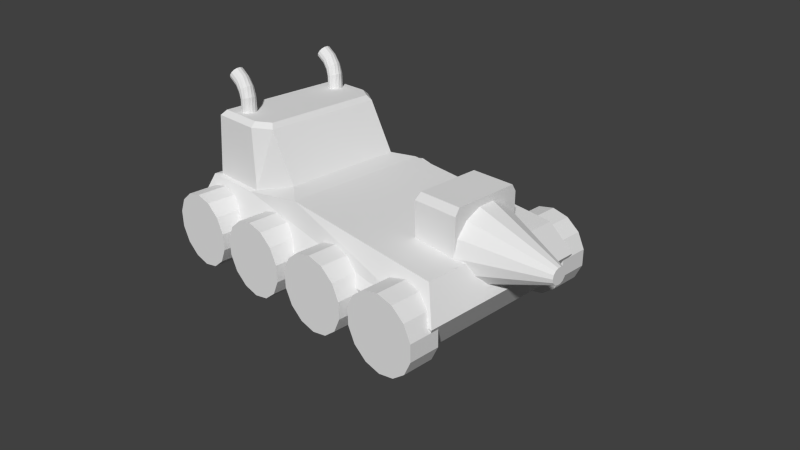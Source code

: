 # Source: Constructor.blend  (saved by Blender 2.75.0; exported with 4.5.12 LTS)
import bpy
from mathutils import Matrix  # noqa: F401  (used for matrix-valued properties, if any)

bpy.ops.wm.read_factory_settings(use_empty=True)
scene = bpy.context.scene
scene.name = 'Constructor'

# ---- collections
col_collection_1 = bpy.data.collections.new('Collection 1'); scene.collection.children.link(col_collection_1)

# ---- materials (node trees are filled in below, after node groups)
mat_exhaustpipe = bpy.data.materials.new('exhaustpipe')
mat_exhaustpipe.alpha_threshold = 0.0
mat_exhaustpipe.use_transparent_shadow = False
mat_exhaustpipe.roughness = 0.5
mat_wheel = bpy.data.materials.new('Wheel')
mat_wheel.alpha_threshold = 0.0
mat_wheel.use_transparent_shadow = False
mat_wheel.roughness = 0.5
mat_builder_box = bpy.data.materials.new('Builder box')
mat_builder_box.alpha_threshold = 0.0
mat_builder_box.use_transparent_shadow = False
mat_builder_box.roughness = 0.5
mat_builder = bpy.data.materials.new('builder')
mat_builder.alpha_threshold = 0.0
mat_builder.use_transparent_shadow = False
mat_builder.roughness = 0.5
mat_car_body = bpy.data.materials.new('Car Body')
mat_car_body.alpha_threshold = 0.0
mat_car_body.use_transparent_shadow = False
mat_car_body.roughness = 0.5

# ---- material node trees

# ---- world
world_world = bpy.data.worlds.new('World'); scene.world = world_world
world_world.color = (0.05088, 0.05088, 0.05088)
world_world.use_sun_shadow = False
world_world.sun_shadow_jitter_overblur = 0.0
world_world.cycles.sampling_method = 'MANUAL'
world_world.cycles.sample_map_resolution = 256

# ---- cameras
cam_camera = bpy.data.cameras.new('Camera')
cam_camera.clip_end = 100.0
cam_camera.lens = 35.0
cam_camera.sensor_width = 32.0
cam_camera.sensor_height = 18.0
cam_camera.ortho_scale = 7.314
cam_camera.dof.focus_distance = 0.0
cam_camera.dof.aperture_fstop = 128.0

# ---- meshes
me_cylinder_004 = bpy.data.meshes.new('Cylinder.004')
me_cylinder_004.from_pydata([(0.0, 0.1, -0.2), (0.0, 0.1, 0.2), (0.04339, 0.0901, -0.2), (0.04339, 0.0901, 0.2), (0.07818, 0.06235, -0.2), (0.07818, 0.06235, 0.2), (0.09749, 0.02225, -0.2), (0.09749, 0.02225, 0.2), (0.09749, -0.02225, -0.2), (0.09749, -0.02225, 0.2), (0.07818, -0.06235, -0.2), (0.07818, -0.06235, 0.2), (0.04339, -0.0901, -0.2), (0.04339, -0.0901, 0.2), (1.51e-08, -0.1, -0.2), (1.51e-08, -0.1, 0.2), (-0.04339, -0.0901, -0.2), (-0.04339, -0.0901, 0.2), (-0.07818, -0.06235, -0.2), (-0.07818, -0.06235, 0.2), (-0.09749, -0.02225, -0.2), (-0.09749, -0.02225, 0.2), (-0.09749, 0.02225, -0.2), (-0.09749, 0.02225, 0.2), (-0.07818, 0.06235, -0.2), (-0.07818, 0.06235, 0.2), (-0.04339, 0.0901, -0.2), (-0.04339, 0.0901, 0.2), (-0.01111, 0.09903, 0.2988), (0.0308, 0.09495, 0.3132), (0.06661, 0.07206, 0.3264), (0.08923, 0.0349, 0.3358), (0.09418, -0.009169, 0.3395), (0.08047, -0.05142, 0.3368), (0.05082, -0.08349, 0.3282), (0.01111, -0.09903, 0.3155), (-0.0308, -0.09495, 0.3011), (-0.06661, -0.07206, 0.2879), (-0.08923, -0.0349, 0.2785), (-0.09418, 0.009169, 0.2748), (-0.08047, 0.05142, 0.2775), (-0.05082, 0.08349, 0.286), (-0.05382, 0.1008, 0.3892), (-0.01909, 0.1033, 0.4169), (0.01254, 0.08623, 0.4432), (0.03481, 0.05306, 0.4628), (0.0433, 0.01033, 0.4719), (0.03634, -0.03351, 0.4686), (0.0153, -0.06976, 0.4537), (-0.01565, -0.09126, 0.43), (-0.05038, -0.09374, 0.4023), (-0.08201, -0.07671, 0.376), (-0.1043, -0.04354, 0.3564), (-0.1128, -0.0008063, 0.3473), (-0.1058, 0.04303, 0.3506), (-0.08477, 0.07928, 0.3655), (-0.1302, 0.1016, 0.4688), (-0.1058, 0.1095, 0.5052), (-0.0818, 0.09759, 0.5408), (-0.06306, 0.06824, 0.5685), (-0.05326, 0.02729, 0.5829), (-0.05434, -0.01717, 0.5811), (-0.06608, -0.05632, 0.5635), (-0.08615, -0.08241, 0.5335), (-0.1106, -0.09028, 0.4972), (-0.1346, -0.07835, 0.4616), (-0.1533, -0.04901, 0.4339), (-0.1631, -0.008055, 0.4195), (-0.162, 0.0364, 0.4213), (-0.1503, 0.07555, 0.4389), (-0.2475, 0.1013, 0.5478), (-0.2231, 0.1092, 0.5842), (-0.1991, 0.09725, 0.6197), (-0.1804, 0.06791, 0.6474), (-0.1706, 0.02695, 0.6618), (-0.1717, -0.0175, 0.66), (-0.1834, -0.05665, 0.6424), (-0.2035, -0.08274, 0.6125), (-0.2279, -0.09061, 0.5761), (-0.2519, -0.07869, 0.5406), (-0.2706, -0.04934, 0.5129), (-0.2804, -0.008387, 0.4985), (-0.2794, 0.03607, 0.5003), (-0.2676, 0.07522, 0.5179)], [], [(0, 1, 3, 2), (2, 3, 5, 4), (4, 5, 7, 6), (6, 7, 9, 8), (8, 9, 11, 10), (10, 11, 13, 12), (12, 13, 15, 14), (14, 15, 17, 16), (16, 17, 19, 18), (18, 19, 21, 20), (20, 21, 23, 22), (22, 23, 25, 24), (23, 21, 38, 39), (26, 27, 1, 0), (24, 25, 27, 26), (0, 2, 4, 6, 8, 10, 12, 14, 16, 18, 20, 22, 24, 26), (34, 33, 47, 48), (9, 7, 31, 32), (19, 17, 36, 37), (1, 27, 41, 28), (5, 3, 29, 30), (15, 13, 34, 35), (25, 23, 39, 40), (11, 9, 32, 33), (21, 19, 37, 38), (7, 5, 30, 31), (17, 15, 35, 36), (3, 1, 28, 29), (27, 25, 40, 41), (13, 11, 33, 34), (50, 49, 63, 64), (28, 41, 55, 42), (35, 34, 48, 49), (36, 35, 49, 50), (29, 28, 42, 43), (37, 36, 50, 51), (30, 29, 43, 44), (38, 37, 51, 52), (31, 30, 44, 45), (39, 38, 52, 53), (32, 31, 45, 46), (40, 39, 53, 54), (33, 32, 46, 47), (41, 40, 54, 55), (65, 64, 78, 79), (43, 42, 56, 57), (51, 50, 64, 65), (44, 43, 57, 58), (52, 51, 65, 66), (45, 44, 58, 59), (53, 52, 66, 67), (46, 45, 59, 60), (54, 53, 67, 68), (47, 46, 60, 61), (55, 54, 68, 69), (48, 47, 61, 62), (42, 55, 69, 56), (49, 48, 62, 63), (71, 70, 83, 82, 81, 80, 79, 78, 77, 76, 75, 74, 73, 72), (58, 57, 71, 72), (66, 65, 79, 80), (59, 58, 72, 73), (67, 66, 80, 81), (60, 59, 73, 74), (68, 67, 81, 82), (61, 60, 74, 75), (69, 68, 82, 83), (62, 61, 75, 76), (56, 69, 83, 70), (63, 62, 76, 77), (64, 63, 77, 78), (57, 56, 70, 71)])
_uv = me_cylinder_004.uv_layers.new(name='UVMap')
_uv.uv.foreach_set('vector', [0.2038, 0.1237, 0.4778, 0.1139, 0.4743, 0.1144, 0.203, 0.1241, 0.203, 0.1241, 0.4743, 0.1144, 0.4708, 0.1149, 0.2022, 0.1246, 0.2022, 0.1246, 0.4708, 0.1149, 0.468, 0.1154, 0.2013, 0.125, 0.2011, 0.1196, 0.4689, 0.1098, 0.4701, 0.1102, 0.2018, 0.12, 0.2018, 0.12, 0.4701, 0.1102, 0.472, 0.1105, 0.2025, 0.1203, 0.2025, 0.1203, 0.472, 0.1105, 0.4746, 0.1108, 0.2031, 0.1207, 0.2031, 0.1207, 0.4746, 0.1108, 0.4776, 0.111, 0.2038, 0.121, 0.2038, 0.121, 0.4776, 0.111, 0.4806, 0.1113, 0.2043, 0.1214, 0.2043, 0.1214, 0.4806, 0.1113, 0.483, 0.1117, 0.2047, 0.1218, 0.2047, 0.1218, 0.483, 0.1117, 0.4844, 0.112, 0.2049, 0.1222, 0.2049, 0.1222, 0.4844, 0.112, 0.4844, 0.1124, 0.2049, 0.1225, 0.2049, 0.1225, 0.4844, 0.1124, 0.4832, 0.1129, 0.2047, 0.1229, 0.4844, 0.1124, 0.4844, 0.112, 0.5462, 0.1096, 0.5449, 0.1101, 0.2043, 0.1233, 0.4808, 0.1134, 0.4778, 0.1139, 0.2038, 0.1237, 0.2047, 0.1229, 0.4832, 0.1129, 0.4808, 0.1134, 0.2043, 0.1233, 0.9735, -0.1575, 0.9427, -0.1189, 0.8982, -0.09747, 0.8487, -0.09747, 0.8042, -0.1189, 0.7734, -0.1575, 0.7624, -0.2057, 0.7734, -0.2539, 0.8042, -0.2925, 0.8487, -0.314, 0.8982, -0.314, 0.9427, -0.2925, 0.9735, -0.2539, 0.9845, -0.2057, 0.5571, 0.1076, 0.5579, 0.1072, 0.6418, 0.104, 0.6383, 0.1045, 0.4701, 0.1102, 0.4689, 0.1098, 0.556, 0.1065, 0.5576, 0.1068, 0.483, 0.1117, 0.4806, 0.1113, 0.5523, 0.1085, 0.549, 0.109, 0.4778, 0.1139, 0.4808, 0.1134, 0.5477, 0.111, 0.55, 0.1113, 0.4708, 0.1149, 0.4743, 0.1144, 0.5522, 0.1117, 0.5539, 0.112, 0.4776, 0.111, 0.4746, 0.1108, 0.5571, 0.1076, 0.5551, 0.108, 0.4832, 0.1129, 0.4844, 0.1124, 0.5449, 0.1101, 0.5454, 0.1106, 0.472, 0.1105, 0.4701, 0.1102, 0.5576, 0.1068, 0.5579, 0.1072, 0.4844, 0.112, 0.483, 0.1117, 0.549, 0.109, 0.5462, 0.1096, 0.468, 0.1154, 0.4708, 0.1149, 0.5539, 0.112, 0.5544, 0.1123, 0.4806, 0.1113, 0.4776, 0.111, 0.5551, 0.108, 0.5523, 0.1085, 0.4743, 0.1144, 0.4778, 0.1139, 0.55, 0.1113, 0.5522, 0.1117, 0.4808, 0.1134, 0.4832, 0.1129, 0.5454, 0.1106, 0.5477, 0.111, 0.4746, 0.1108, 0.472, 0.1105, 0.5579, 0.1072, 0.5571, 0.1076, 0.6268, 0.1057, 0.6333, 0.105, 0.7158, 0.102, 0.7071, 0.1027, 0.55, 0.1113, 0.5477, 0.111, 0.6184, 0.1083, 0.6249, 0.1085, 0.5551, 0.108, 0.5571, 0.1076, 0.6383, 0.1045, 0.6333, 0.105, 0.5523, 0.1085, 0.5551, 0.108, 0.6333, 0.105, 0.6268, 0.1057, 0.5522, 0.1117, 0.55, 0.1113, 0.6249, 0.1085, 0.6316, 0.1087, 0.549, 0.109, 0.5523, 0.1085, 0.6268, 0.1057, 0.6198, 0.1063, 0.5539, 0.112, 0.5522, 0.1117, 0.6316, 0.1087, 0.6375, 0.1089, 0.5462, 0.1096, 0.549, 0.109, 0.6198, 0.1063, 0.6139, 0.107, 0.5544, 0.1123, 0.5539, 0.112, 0.6375, 0.1089, 0.642, 0.1091, 0.5449, 0.1101, 0.5462, 0.1096, 0.6139, 0.107, 0.6112, 0.1076, 0.5576, 0.1068, 0.556, 0.1065, 0.6439, 0.1032, 0.6437, 0.1036, 0.5454, 0.1106, 0.5449, 0.1101, 0.6112, 0.1076, 0.6129, 0.108, 0.5579, 0.1072, 0.5576, 0.1068, 0.6437, 0.1036, 0.6418, 0.104, 0.5477, 0.111, 0.5454, 0.1106, 0.6129, 0.108, 0.6184, 0.1083, 0.6983, 0.1034, 0.7071, 0.1027, 0.8019, 0.09951, 0.7974, 0.1, 0.6316, 0.1087, 0.6249, 0.1085, 0.7059, 0.1054, 0.7156, 0.1054, 0.6198, 0.1063, 0.6268, 0.1057, 0.7071, 0.1027, 0.6983, 0.1034, 0.6375, 0.1089, 0.6316, 0.1087, 0.7156, 0.1054, 0.7247, 0.1055, 0.6139, 0.107, 0.6198, 0.1063, 0.6983, 0.1034, 0.6913, 0.1041, 0.642, 0.1091, 0.6375, 0.1089, 0.7247, 0.1055, 0.7324, 0.1055, 0.6112, 0.1076, 0.6139, 0.107, 0.6913, 0.1041, 0.6881, 0.1047, 0.6437, 0.1036, 0.6439, 0.1032, 0.7354, 0.09993, 0.7332, 0.1004, 0.6129, 0.108, 0.6112, 0.1076, 0.6881, 0.1047, 0.6901, 0.1051, 0.6418, 0.104, 0.6437, 0.1036, 0.7332, 0.1004, 0.7292, 0.1009, 0.6184, 0.1083, 0.6129, 0.108, 0.6901, 0.1051, 0.6967, 0.1053, 0.6383, 0.1045, 0.6418, 0.104, 0.7292, 0.1009, 0.7233, 0.1014, 0.6249, 0.1085, 0.6184, 0.1083, 0.6967, 0.1053, 0.7059, 0.1054, 0.6333, 0.105, 0.6383, 0.1045, 0.7233, 0.1014, 0.7158, 0.102, 0.0913, 0.8459, 0.08862, 0.8403, 0.08862, 0.8341, 0.0913, 0.8285, 0.09614, 0.8247, 0.1022, 0.8233, 0.1082, 0.8247, 0.113, 0.8285, 0.1157, 0.8341, 0.1157, 0.8403, 0.113, 0.8459, 0.1082, 0.8497, 0.1022, 0.8511, 0.09614, 0.8497, 0.7247, 0.1055, 0.7156, 0.1054, 0.8059, 0.1019, 0.8125, 0.102, 0.6913, 0.1041, 0.6983, 0.1034, 0.7974, 0.1, 0.794, 0.1005, 0.7324, 0.1055, 0.7247, 0.1055, 0.8125, 0.102, 0.8193, 0.1021, 0.6881, 0.1047, 0.6913, 0.1041, 0.794, 0.1005, 0.7924, 0.101, 0.7332, 0.1004, 0.7354, 0.09993, 0.8248, 0.09685, 0.821, 0.09735, 0.6901, 0.1051, 0.6881, 0.1047, 0.7924, 0.101, 0.7929, 0.1013, 0.7292, 0.1009, 0.7332, 0.1004, 0.821, 0.09735, 0.8169, 0.09787, 0.6967, 0.1053, 0.6901, 0.1051, 0.7929, 0.1013, 0.7956, 0.1016, 0.7233, 0.1014, 0.7292, 0.1009, 0.8169, 0.09787, 0.8122, 0.09841, 0.7059, 0.1054, 0.6967, 0.1053, 0.7956, 0.1016, 0.8001, 0.1018, 0.7158, 0.102, 0.7233, 0.1014, 0.8122, 0.09841, 0.8071, 0.09896, 0.7071, 0.1027, 0.7158, 0.102, 0.8071, 0.09896, 0.8019, 0.09951, 0.7156, 0.1054, 0.7059, 0.1054, 0.8001, 0.1018, 0.8059, 0.1019])
me_cylinder_004.materials.append(mat_exhaustpipe)
me_cylinder_004.use_remesh_preserve_volume = False
me_cylinder_004.use_remesh_preserve_attributes = False
me_cylinder_004.use_mirror_vertex_groups = False
me_cylinder_004.update()
me_cylinder_001 = bpy.data.meshes.new('Cylinder.001')
me_cylinder_001.from_pydata([(0.0, 0.5, -0.2), (0.0, 0.5, 0.2), (0.2169, 0.4505, -0.2), (0.2169, 0.4505, 0.2), (0.3909, 0.3117, -0.2), (0.3909, 0.3117, 0.2), (0.4875, 0.1113, -0.2), (0.4875, 0.1113, 0.2), (0.4875, -0.1113, -0.2), (0.4875, -0.1113, 0.2), (0.3909, -0.3117, -0.2), (0.3909, -0.3117, 0.2), (0.2169, -0.4505, -0.2), (0.2169, -0.4505, 0.2), (7.55e-08, -0.5, -0.2), (7.55e-08, -0.5, 0.2), (-0.2169, -0.4505, -0.2), (-0.2169, -0.4505, 0.2), (-0.3909, -0.3117, -0.2), (-0.3909, -0.3117, 0.2), (-0.4875, -0.1113, -0.2), (-0.4875, -0.1113, 0.2), (-0.4875, 0.1113, -0.2), (-0.4875, 0.1113, 0.2), (-0.3909, 0.3117, -0.2), (-0.3909, 0.3117, 0.2), (-0.2169, 0.4505, -0.2), (-0.2169, 0.4505, 0.2)], [], [(0, 1, 3, 2), (2, 3, 5, 4), (4, 5, 7, 6), (6, 7, 9, 8), (8, 9, 11, 10), (10, 11, 13, 12), (12, 13, 15, 14), (14, 15, 17, 16), (16, 17, 19, 18), (18, 19, 21, 20), (20, 21, 23, 22), (22, 23, 25, 24), (3, 1, 27, 25, 23, 21, 19, 17, 15, 13, 11, 9, 7, 5), (26, 27, 1, 0), (24, 25, 27, 26), (0, 2, 4, 6, 8, 10, 12, 14, 16, 18, 20, 22, 24, 26)])
_uv = me_cylinder_001.uv_layers.new(name='UVMap')
_uv.uv.foreach_set('vector', [0.4095, 0.9211, 0.4095, 0.9777, 0.3842, 0.9777, 0.3842, 0.9211, 0.3842, 0.9211, 0.3842, 0.9777, 0.359, 0.9777, 0.359, 0.9211, 0.359, 0.9211, 0.359, 0.9777, 0.3337, 0.9777, 0.3337, 0.9211, 0.3337, 0.9211, 0.3337, 0.9777, 0.3084, 0.9777, 0.3084, 0.9211, 0.3084, 0.9211, 0.3084, 0.9777, 0.2831, 0.9777, 0.2831, 0.9211, 0.2831, 0.9211, 0.2831, 0.9777, 0.2578, 0.9777, 0.2578, 0.9211, 0.2578, 0.9211, 0.2578, 0.9777, 0.2325, 0.9777, 0.2325, 0.9211, 0.5866, 0.9211, 0.5866, 0.9777, 0.5613, 0.9777, 0.5613, 0.9211, 0.5613, 0.9211, 0.5613, 0.9777, 0.536, 0.9777, 0.536, 0.9211, 0.536, 0.9211, 0.536, 0.9777, 0.5107, 0.9777, 0.5107, 0.9211, 0.5107, 0.9211, 0.5107, 0.9777, 0.4854, 0.9777, 0.4854, 0.9211, 0.4854, 0.9211, 0.4854, 0.9777, 0.4601, 0.9777, 0.4601, 0.9211, 0.1706, 0.8856, 0.1706, 0.9181, 0.1565, 0.9474, 0.1311, 0.9677, 0.09936, 0.9749, 0.06765, 0.9677, 0.04222, 0.9474, 0.02811, 0.9181, 0.02811, 0.8856, 0.04222, 0.8563, 0.06765, 0.836, 0.09936, 0.8288, 0.1311, 0.836, 0.1565, 0.8563, 0.4348, 0.9211, 0.4348, 0.9777, 0.4095, 0.9777, 0.4095, 0.9211, 0.4601, 0.9211, 0.4601, 0.9777, 0.4348, 0.9777, 0.4348, 0.9211, 0.1565, 0.9475, 0.1311, 0.9677, 0.09938, 0.975, 0.06768, 0.9677, 0.04225, 0.9475, 0.02814, 0.9182, 0.02814, 0.8856, 0.04225, 0.8563, 0.06768, 0.8361, 0.09938, 0.8288, 0.1311, 0.8361, 0.1565, 0.8563, 0.1706, 0.8856, 0.1706, 0.9182])
me_cylinder_001.materials.append(mat_wheel)
me_cylinder_001.use_remesh_preserve_volume = False
me_cylinder_001.use_remesh_preserve_attributes = False
me_cylinder_001.use_mirror_vertex_groups = False
me_cylinder_001.update()
me_cube_001 = bpy.data.meshes.new('Cube.001')
me_cube_001.from_pydata([(-1.0, -1.0, -1.0), (-1.0, -1.0, 1.0), (-1.0, 1.0, -1.0), (-1.0, 1.0, 1.0), (1.0, -1.0, -1.0), (1.0, -1.0, 1.0), (1.0, 1.0, -1.0), (1.0, 1.0, 1.0), (-0.8806, -0.8806, 1.193), (-0.8806, 0.8806, 1.193), (1.0, -0.8806, 1.193), (1.0, 0.8806, 1.193)], [], [(1, 3, 2, 0), (3, 7, 6, 2), (7, 5, 4, 6), (5, 1, 0, 4), (0, 2, 6, 4), (3, 1, 8, 9), (10, 11, 9, 8), (1, 5, 10, 8), (7, 3, 9, 11), (5, 7, 11, 10)])
_uv = me_cube_001.uv_layers.new(name='UVMap')
_uv.uv.foreach_set('vector', [0.9207, 0.2602, 0.9945, 0.2602, 0.9945, 0.334, 0.9207, 0.334, 0.9201, 0.3322, 0.9201, 0.2573, 0.995, 0.2573, 0.995, 0.3322, 1.003, 0.1133, 0.9036, 0.1133, 0.9036, 0.01392, 1.003, 0.01392, 0.994, 0.3307, 0.921, 0.3307, 0.921, 0.2578, 0.994, 0.2578, 0.7729, -0.1292, 0.7729, -0.2098, 0.8534, -0.2098, 0.8534, -0.1292, 0.832, 0.1336, 0.1687, 0.1336, 0.1886, 0.09591, 0.8121, 0.09591, 0.9957, 0.2599, 0.9957, 0.3304, 0.9203, 0.3304, 0.9203, 0.2599, 0.1591, 0.09634, 0.8185, 0.09634, 0.8185, 0.1341, 0.1789, 0.1341, 0.8185, 0.1339, 0.161, 0.1339, 0.1809, 0.09613, 0.8185, 0.09613, -0.004216, -0.1348, 0.6648, -0.1348, 0.645, -0.1028, 0.01565, -0.1028])
me_cube_001.materials.append(mat_builder_box)
me_cube_001.use_remesh_preserve_volume = False
me_cube_001.use_remesh_preserve_attributes = False
me_cube_001.use_mirror_vertex_groups = False
me_cube_001.update()
me_cylinder_002 = bpy.data.meshes.new('Cylinder.002')
me_cylinder_002.from_pydata([(0.0, 0.5, -0.2), (4.524e-08, 0.1052, 0.1274), (0.2169, 0.4505, -0.2), (0.04566, 0.09482, 0.1274), (0.3909, 0.3117, -0.2), (0.08228, 0.06562, 0.1274), (0.4875, 0.1113, -0.2), (0.1026, 0.02342, 0.1274), (0.4875, -0.1113, -0.2), (0.1026, -0.02342, 0.1274), (0.3909, -0.3117, -0.2), (0.08228, -0.06562, 0.1274), (0.2169, -0.4505, -0.2), (0.04566, -0.09482, 0.1274), (7.55e-08, -0.5, -0.2), (6.113e-08, -0.1052, 0.1274), (-0.2169, -0.4505, -0.2), (-0.04566, -0.09482, 0.1274), (-0.3909, -0.3117, -0.2), (-0.08228, -0.06562, 0.1274), (-0.4875, -0.1113, -0.2), (-0.1026, -0.02342, 0.1274), (-0.4875, 0.1113, -0.2), (-0.1026, 0.02342, 0.1274), (-0.3909, 0.3117, -0.2), (-0.08228, 0.06562, 0.1274), (-0.2169, 0.4505, -0.2), (-0.04566, 0.09482, 0.1274)], [], [(0, 1, 3, 2), (2, 3, 5, 4), (4, 5, 7, 6), (6, 7, 9, 8), (8, 9, 11, 10), (10, 11, 13, 12), (12, 13, 15, 14), (14, 15, 17, 16), (16, 17, 19, 18), (18, 19, 21, 20), (20, 21, 23, 22), (22, 23, 25, 24), (3, 1, 27, 25, 23, 21, 19, 17, 15, 13, 11, 9, 7, 5), (26, 27, 1, 0), (24, 25, 27, 26), (0, 2, 4, 6, 8, 10, 12, 14, 16, 18, 20, 22, 24, 26)])
_uv = me_cylinder_002.uv_layers.new(name='UVMap')
_uv.uv.foreach_set('vector', [0.4555, 0.457, 0.3876, 0.4797, 0.3845, 0.4739, 0.4407, 0.4296, 0.4407, 0.4296, 0.3845, 0.4739, 0.3796, 0.4695, 0.4176, 0.4089, 0.4176, 0.4089, 0.3796, 0.4695, 0.3735, 0.4671, 0.3889, 0.3971, 0.2834, 0.457, 0.3514, 0.4797, 0.3504, 0.4861, 0.2788, 0.4877, 0.2788, 0.4877, 0.3504, 0.4861, 0.3516, 0.4926, 0.2848, 0.5182, 0.2848, 0.5182, 0.3516, 0.4926, 0.355, 0.4982, 0.3007, 0.5449, 0.3007, 0.5449, 0.355, 0.4982, 0.36, 0.5023, 0.3247, 0.5646, 0.3247, 0.5646, 0.36, 0.5023, 0.3662, 0.5045, 0.3539, 0.5751, 0.3539, 0.5751, 0.3662, 0.5045, 0.3727, 0.5045, 0.385, 0.5751, 0.385, 0.5751, 0.3727, 0.5045, 0.3789, 0.5023, 0.4143, 0.5646, 0.4143, 0.5646, 0.3789, 0.5023, 0.3839, 0.4982, 0.4383, 0.5449, 0.4383, 0.5449, 0.3839, 0.4982, 0.3873, 0.4926, 0.4542, 0.5182, 0.3783, 0.4856, 0.3763, 0.4896, 0.3728, 0.4924, 0.3685, 0.4934, 0.3641, 0.4924, 0.3606, 0.4896, 0.3587, 0.4856, 0.3587, 0.4811, 0.3606, 0.4771, 0.3641, 0.4743, 0.3685, 0.4733, 0.3728, 0.4743, 0.3763, 0.4771, 0.3783, 0.4811, 0.4602, 0.4877, 0.3886, 0.4861, 0.3876, 0.4797, 0.4555, 0.457, 0.4542, 0.5182, 0.3873, 0.4926, 0.3886, 0.4861, 0.4602, 0.4877, 0.9574, 0.3569, 0.881, 0.4179, 0.7856, 0.4397, 0.6902, 0.4179, 0.6138, 0.3569, 0.5713, 0.2688, 0.5713, 0.171, 0.6138, 0.08287, 0.6902, 0.02188, 0.7856, 0.0001091, 0.881, 0.02188, 0.9574, 0.08287, 0.9999, 0.171, 0.9999, 0.2688])
me_cylinder_002.materials.append(mat_builder)
me_cylinder_002.use_remesh_preserve_volume = False
me_cylinder_002.use_remesh_preserve_attributes = False
me_cylinder_002.use_mirror_vertex_groups = False
me_cylinder_002.update()
me_plane = bpy.data.meshes.new('Plane')
me_plane.from_pydata([(-1.0, -1.0, 0.0), (1.0, -1.0, 0.0), (-1.0, 1.0, 0.0), (1.0, 1.0, 0.0), (-1.074, -1.177, 0.4144), (1.108, -1.177, 0.4144), (-1.074, 1.177, 0.4144), (1.108, 1.177, 0.4144), (-1.0, -1.0, 0.8228), (1.0, -1.0, 0.8228), (-1.0, 1.0, 0.8228), (1.0, 1.0, 0.8228), (-0.1244, -1.0, 0.9944), (-0.1244, 1.0, 0.9944), (-0.589, 1.0, 0.82), (-0.589, -1.0, 0.82), (-0.9485, -0.9478, 0.8392), (-0.9485, 0.9478, 0.8392), (-0.2595, 0.8017, 1.037), (-0.2595, -0.8017, 1.037), (-0.559, 0.9478, 0.8365), (-0.559, -0.9478, 0.8365), (-0.895, -0.9478, 1.674), (-0.895, 0.9478, 1.674), (-0.4381, 0.8017, 1.674), (-0.4381, -0.8017, 1.674), (-0.559, 0.9478, 1.674), (-0.559, -0.9478, 1.674), (-0.8721, -0.8755, 1.738), (-0.8721, 0.8755, 1.738), (-0.4663, 0.7642, 1.738), (-0.4663, -0.7575, 1.738), (-0.5658, 0.8755, 1.738), (-0.5658, -0.8755, 1.738)], [], [(0, 2, 3, 1), (5, 7, 11, 9), (1, 3, 7, 5), (2, 0, 4, 6), (3, 2, 6, 7), (0, 1, 5, 4), (6, 4, 8, 10), (13, 14, 20, 18), (18, 20, 26, 24), (21, 19, 25, 27), (17, 16, 22, 23), (16, 21, 27, 22), (19, 18, 24, 25), (20, 17, 23, 26), (22, 27, 33, 28), (25, 24, 30, 31), (26, 23, 29, 32), (24, 26, 32, 30), (27, 25, 31, 33), (23, 22, 28, 29), (29, 28, 33, 31, 30, 32), (12, 9, 11, 13), (7, 6, 10, 14, 13, 11), (4, 5, 9, 12, 15, 8), (8, 15, 21, 16), (12, 13, 18, 19), (14, 10, 17, 20), (15, 12, 19, 21), (10, 8, 16, 17)])
_uv = me_plane.uv_layers.new(name='UVMap')
_uv.uv.foreach_set('vector', [-0.9421, -0.248, -0.9421, -0.6418, -0.5482, -0.6418, -0.5482, -0.248, -0.5115, -0.0223, -0.04813, -0.0223, -0.0829, 0.0609, -0.4768, 0.0609, 0.1893, 0.04686, 0.8152, 0.04686, 0.8705, 0.1809, 0.1341, 0.1809, -0.5134, 0.2664, -0.9073, 0.2664, -0.9421, 0.1835, -0.4786, 0.1835, -0.0694, 0.2766, -0.4633, 0.2766, -0.4778, 0.1879, -0.04813, 0.1879, -0.4633, 0.09833, -0.0694, 0.09833, -0.04813, 0.187, -0.4778, 0.187, 0.2169, 0.259, 0.2169, 0.5931, 0.1579, 0.5681, 0.1579, 0.284, -0.133, -0.2629, -0.2308, -0.2629, -0.2245, -0.2735, -0.2448, -0.3198, 0.07597, 0.5985, 0.1799, 0.5992, 0.1765, 0.7643, 0.06816, 0.7642, 0.07179, 0.6002, 0.1828, 0.6008, 0.1779, 0.7651, 0.07103, 0.7647, 0.05771, 0.6017, 0.1774, 0.6017, 0.1774, 0.7639, 0.05771, 0.7639, 0.07182, 0.6012, 0.1827, 0.6012, 0.1772, 0.7639, 0.0681, 0.7635, 0.07535, 0.5994, 0.1819, 0.5984, 0.177, 0.7643, 0.07047, 0.7634, 0.074, 0.5991, 0.1829, 0.6006, 0.1763, 0.7647, 0.06912, 0.7647, 0.1557, 0.1029, 0.8149, 0.1029, 0.8136, 0.1219, 0.1602, 0.1219, 0.1962, 0.09729, 0.7557, 0.09729, 0.8381, 0.1283, 0.1754, 0.1283, 0.8294, 0.1283, 0.1597, 0.1283, 0.1661, 0.1014, 0.8275, 0.1014, 0.1306, 0.1008, 0.2906, 0.09748, 0.2906, 0.1226, 0.2573, 0.1424, 0.2042, 0.1095, 0.3355, 0.07608, 0.2835, 0.1413, 0.2239, 0.1413, 0.8127, 0.1279, 0.1892, 0.1279, 0.213, 0.1055, 0.789, 0.1055, 0.2275, 0.2441, 0.2275, 0.589, 0.1672, 0.589, 0.1476, 0.5658, 0.1476, 0.2661, 0.1672, 0.2441, 0.7529, 0.7629, 0.4144, 0.7629, 0.4144, 0.1677, 0.7529, 0.1677, 0.1316, 0.06359, 0.8683, 0.06364, 0.8551, 0.1515, 0.5974, 0.1522, 0.5048, 0.1834, 0.1529, 0.1512, 0.1243, 0.06754, 0.8827, 0.06754, 0.8614, 0.1552, 0.3111, 0.1873, 0.2185, 0.1561, 0.1375, 0.1554, -0.345, 0.06174, -0.2641, 0.06174, -0.2582, 0.07254, -0.3349, 0.07254, 0.249, 0.1708, 0.6428, 0.1708, 0.514, 0.196, 0.3175, 0.196, -0.2641, 0.08417, -0.345, 0.08417, -0.3349, 0.07337, -0.2582, 0.07337, -0.2308, -0.2621, -0.133, -0.2621, -0.1254, -0.2293, -0.2245, -0.2514, 0.6864, 0.1713, 0.2925, 0.1713, 0.3028, 0.1606, 0.6761, 0.1606])
me_plane.materials.append(mat_car_body)
me_plane.use_remesh_preserve_volume = False
me_plane.use_remesh_preserve_attributes = False
me_plane.use_mirror_vertex_groups = False
me_plane.update()

# ---- objects
ob_cylinder_009 = bpy.data.objects.new('Cylinder.009', me_cylinder_004)
ob_cylinder_006 = bpy.data.objects.new('Cylinder.006', me_cylinder_001)
ob_cylinder_007 = bpy.data.objects.new('Cylinder.007', me_cylinder_001)
ob_cylinder_008 = bpy.data.objects.new('Cylinder.008', me_cylinder_001)
ob_cylinder_011 = bpy.data.objects.new('Cylinder.011', me_cylinder_001)
ob_cylinder_005 = bpy.data.objects.new('Cylinder.005', me_cylinder_001)
ob_cylinder_004 = bpy.data.objects.new('Cylinder.004', me_cylinder_001)
ob_cylinder_003 = bpy.data.objects.new('Cylinder.003', me_cylinder_001)
ob_cylinder_002 = bpy.data.objects.new('Cylinder.002', me_cylinder_004)
ob_cube = bpy.data.objects.new('Cube', me_cube_001)
ob_cylinder_001 = bpy.data.objects.new('Cylinder.001', me_cylinder_002)
ob_cylinder = bpy.data.objects.new('Cylinder', me_cylinder_001)
ob_plane = bpy.data.objects.new('Plane', me_plane)
ob_camera = bpy.data.objects.new('Camera', cam_camera)

# ---- transforms, parenting, visibility, modifiers, constraints
ob_cylinder_009.location = (-1.5, 0.7, 1.897)
ob_cylinder_009.lineart.crease_threshold = 0.0
ob_cylinder_006.location = (1.7, 1.25, 0.5447)
ob_cylinder_006.rotation_euler = (1.571, 0.0, 0.0)
ob_cylinder_006.lineart.crease_threshold = 0.0
ob_cylinder_007.location = (0.57, 1.25, 0.5447)
ob_cylinder_007.rotation_euler = (1.571, 0.0, 0.0)
ob_cylinder_007.lineart.crease_threshold = 0.0
ob_cylinder_008.location = (-0.57, 1.25, 0.5447)
ob_cylinder_008.rotation_euler = (1.571, 0.0, 0.0)
ob_cylinder_008.lineart.crease_threshold = 0.0
ob_cylinder_011.location = (-1.7, 1.25, 0.5447)
ob_cylinder_011.rotation_euler = (1.571, 0.0, 0.0)
ob_cylinder_011.lineart.crease_threshold = 0.0
ob_cylinder_005.location = (1.7, -1.25, 0.5447)
ob_cylinder_005.rotation_euler = (1.571, 0.0, 0.0)
ob_cylinder_005.lineart.crease_threshold = 0.0
ob_cylinder_004.location = (0.57, -1.25, 0.5447)
ob_cylinder_004.rotation_euler = (1.571, 0.0, 0.0)
ob_cylinder_004.lineart.crease_threshold = 0.0
ob_cylinder_003.location = (-0.57, -1.25, 0.5447)
ob_cylinder_003.rotation_euler = (1.571, 0.0, 0.0)
ob_cylinder_003.lineart.crease_threshold = 0.0
ob_cylinder_002.location = (-1.5, -0.7, 1.897)
ob_cylinder_002.lineart.crease_threshold = 0.0
ob_cube.location = (1.568, 0.0, 1.146)
ob_cube.scale = (0.3044, 0.4833, 0.489)
ob_cube.lineart.crease_threshold = 0.0
ob_cylinder_001.location = (2.489, 0.0, 1.153)
ob_cylinder_001.rotation_euler = (0.0, 1.571, 0.0)
ob_cylinder_001.scale = (1.0, 1.0, 3.134)
ob_cylinder_001.lineart.crease_threshold = 0.0
ob_cylinder.location = (-1.7, -1.25, 0.5447)
ob_cylinder.rotation_euler = (1.571, 0.0, 0.0)
ob_cylinder.lineart.crease_threshold = 0.0
ob_plane.location = (0.0, 0.0, 0.2971)
ob_plane.scale = (2.0, 1.0, 1.0)
ob_plane.lineart.crease_threshold = 0.0
ob_camera.location = (7.481, -6.508, 5.641)
ob_camera.rotation_euler = (1.109, 0.01082, 0.8149)
ob_camera.lock_rotations_4d = False
ob_camera.empty_display_type = 'ARROWS'
ob_camera.color = (0.0, 0.0, 0.0, 0.0)
ob_camera.display_type = 'WIRE'
ob_camera.lineart.crease_threshold = 0.0

# ---- collection membership
col_collection_1.objects.link(ob_cylinder_009)
col_collection_1.objects.link(ob_cylinder_006)
col_collection_1.objects.link(ob_cylinder_007)
col_collection_1.objects.link(ob_cylinder_008)
col_collection_1.objects.link(ob_cylinder_011)
col_collection_1.objects.link(ob_cylinder_005)
col_collection_1.objects.link(ob_cylinder_004)
col_collection_1.objects.link(ob_cylinder_003)
col_collection_1.objects.link(ob_cylinder_002)
col_collection_1.objects.link(ob_cube)
col_collection_1.objects.link(ob_cylinder_001)
col_collection_1.objects.link(ob_cylinder)
col_collection_1.objects.link(ob_plane)
col_collection_1.objects.link(ob_camera)

# ---- scene / render settings (as saved in the file)
scene.camera = ob_camera
scene.frame_start = 1; scene.frame_end = 250; scene.frame_set(0)
scene.render.engine = 'BLENDER_EEVEE_NEXT'
scene.render.resolution_percentage = 50
scene.render.dither_intensity = 0.0
scene.cycles.use_denoising = False
scene.cycles.samples = 10
scene.cycles.sampling_pattern = 'TABULATED_SOBOL'
scene.cycles.light_sampling_threshold = 0.0
scene.cycles.use_adaptive_sampling = False
scene.cycles.use_light_tree = False
scene.cycles.blur_glossy = 0.0
scene.cycles.pixel_filter_type = 'GAUSSIAN'
scene.cycles.sample_clamp_indirect = 0.0
scene.view_settings.view_transform = 'Standard'
bpy.context.view_layer.update()

# ---- added for rendering (the .blend has no usable light): sun
light_auto_sun = bpy.data.lights.new('AutoSun', 'SUN')
light_auto_sun.energy = 3.0
light_auto_sun.angle = 0.0523599
ob_auto_sun = bpy.data.objects.new('AutoSun', light_auto_sun)
scene.collection.objects.link(ob_auto_sun)
ob_auto_sun.rotation_euler = (0.872665, 0.174533, 0.523599)
bpy.context.view_layer.update()
